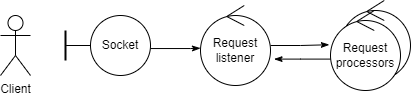

The diagram above was exported from draw.io. Its source (the exported page's mxGraphModel, read from the mxfile embedded in the PNG):
<mxGraphModel dx="694" dy="360" grid="1" gridSize="10" guides="1" tooltips="1" connect="1" arrows="1" fold="1" page="1" pageScale="1" pageWidth="850" pageHeight="1100" math="0" shadow="0">
  <root>
    <mxCell id="0" />
    <mxCell id="1" parent="0" />
    <mxCell id="tbV_95Xe1YIcs7F--9ka-1" value="Client" style="shape=umlActor;verticalLabelPosition=bottom;verticalAlign=top;html=1;outlineConnect=0;" vertex="1" parent="1">
      <mxGeometry x="410" y="210" width="30" height="60" as="geometry" />
    </mxCell>
    <mxCell id="tbV_95Xe1YIcs7F--9ka-4" style="edgeStyle=orthogonalEdgeStyle;rounded=0;orthogonalLoop=1;jettySize=auto;html=1;endArrow=none;endFill=0;entryX=0.5;entryY=0.44;entryDx=0;entryDy=0;entryPerimeter=0;" edge="1" parent="1" source="tbV_95Xe1YIcs7F--9ka-2" target="tbV_95Xe1YIcs7F--9ka-3">
      <mxGeometry relative="1" as="geometry">
        <mxPoint x="470" y="239" as="targetPoint" />
      </mxGeometry>
    </mxCell>
    <mxCell id="tbV_95Xe1YIcs7F--9ka-9" style="edgeStyle=orthogonalEdgeStyle;rounded=0;orthogonalLoop=1;jettySize=auto;html=1;entryX=0;entryY=0.534;entryDx=0;entryDy=0;entryPerimeter=0;endArrow=classicThin;endFill=1;" edge="1" parent="1" source="tbV_95Xe1YIcs7F--9ka-2" target="tbV_95Xe1YIcs7F--9ka-8">
      <mxGeometry relative="1" as="geometry">
        <Array as="points">
          <mxPoint x="600" y="243" />
          <mxPoint x="600" y="243" />
        </Array>
      </mxGeometry>
    </mxCell>
    <mxCell id="tbV_95Xe1YIcs7F--9ka-2" value="Socket" style="ellipse;whiteSpace=wrap;html=1;aspect=fixed;" vertex="1" parent="1">
      <mxGeometry x="500" y="210" width="60" height="60" as="geometry" />
    </mxCell>
    <mxCell id="tbV_95Xe1YIcs7F--9ka-3" value="" style="line;strokeWidth=2;direction=south;html=1;" vertex="1" parent="1">
      <mxGeometry x="470" y="225" width="10" height="30" as="geometry" />
    </mxCell>
    <mxCell id="tbV_95Xe1YIcs7F--9ka-13" style="edgeStyle=orthogonalEdgeStyle;rounded=0;orthogonalLoop=1;jettySize=auto;html=1;endArrow=classicThin;endFill=1;entryX=-0.017;entryY=0.428;entryDx=0;entryDy=0;entryPerimeter=0;" edge="1" parent="1" source="tbV_95Xe1YIcs7F--9ka-8" target="tbV_95Xe1YIcs7F--9ka-11">
      <mxGeometry relative="1" as="geometry">
        <mxPoint x="730" y="240" as="targetPoint" />
      </mxGeometry>
    </mxCell>
    <mxCell id="tbV_95Xe1YIcs7F--9ka-8" value="Request listener" style="ellipse;shape=umlControl;whiteSpace=wrap;html=1;" vertex="1" parent="1">
      <mxGeometry x="610" y="200" width="70" height="80" as="geometry" />
    </mxCell>
    <mxCell id="tbV_95Xe1YIcs7F--9ka-10" value="" style="ellipse;shape=umlControl;whiteSpace=wrap;html=1;" vertex="1" parent="1">
      <mxGeometry x="750" y="195" width="70" height="80" as="geometry" />
    </mxCell>
    <mxCell id="tbV_95Xe1YIcs7F--9ka-14" style="edgeStyle=orthogonalEdgeStyle;rounded=0;orthogonalLoop=1;jettySize=auto;html=1;entryX=1.051;entryY=0.67;entryDx=0;entryDy=0;entryPerimeter=0;endArrow=classicThin;endFill=1;" edge="1" parent="1" source="tbV_95Xe1YIcs7F--9ka-11" target="tbV_95Xe1YIcs7F--9ka-8">
      <mxGeometry relative="1" as="geometry">
        <Array as="points">
          <mxPoint x="710" y="254" />
        </Array>
      </mxGeometry>
    </mxCell>
    <mxCell id="tbV_95Xe1YIcs7F--9ka-11" value="Request processors" style="ellipse;shape=umlControl;whiteSpace=wrap;html=1;" vertex="1" parent="1">
      <mxGeometry x="740" y="205" width="70" height="80" as="geometry" />
    </mxCell>
  </root>
</mxGraphModel>